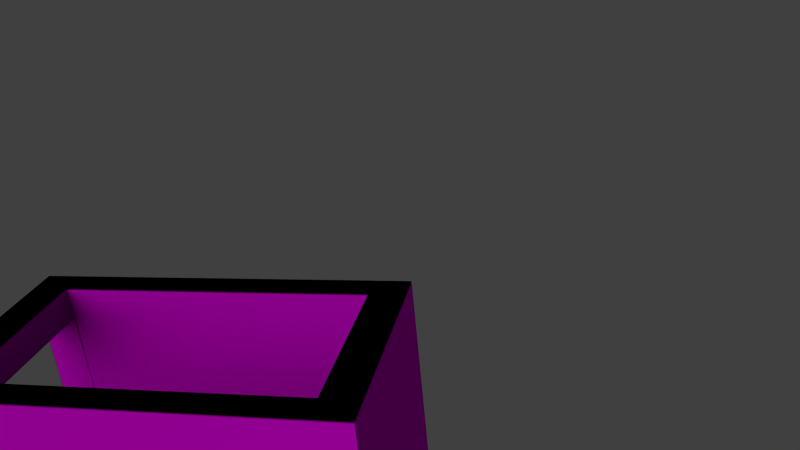 # Source: heel.blend  (saved by Blender 2.78.0; exported with 4.5.12 LTS)
import bpy
from mathutils import Matrix  # noqa: F401  (used for matrix-valued properties, if any)

bpy.ops.wm.read_factory_settings(use_empty=True)
scene = bpy.context.scene
scene.name = 'Scene'

# ---- collections
col_collection_1 = bpy.data.collections.new('Collection 1'); scene.collection.children.link(col_collection_1)

# ---- images (referenced by path relative to the original .blend; pixels are not part of the script)
import os
ASSET_DIR = os.environ.get("B2B_ASSET_DIR", "")  # directory of the original .blend (textures are referenced by path, not embedded)
HERE = os.path.dirname(os.path.abspath(__file__))  # packed textures are extracted next to this script under _unpacked/

def load_image(name, relpath, width, height, colorspace="sRGB"):
    """Load a texture the original file referenced (path relative to the .blend, or extracted next to this script)."""
    p = next((c for c in (os.path.join(HERE, relpath), os.path.join(ASSET_DIR, relpath)) if relpath and os.path.exists(c)), "")
    if p:
        img = bpy.data.images.load(p, check_existing=True)
        img.name = name
    else:  # same state as the original file: an image datablock whose file is absent (Cycles renders it pink)
        img = bpy.data.images.new(name, width, height)
        img.source = "FILE"
        img.filepath = "//" + (relpath or name)
    img.colorspace_settings.name = colorspace
    return img
img_yellow_png_001 = load_image('yellow.png.001', 'yellow.png', 1024, 1024, 'sRGB')
img_orange_png = load_image('orange.png', 'orange.png', 1024, 1024, 'sRGB')

# ---- materials (node trees are filled in below, after node groups)
mat_yellow = bpy.data.materials.new('yellow')
mat_yellow.alpha_threshold = 0.0
mat_yellow.roughness = 0.5
mat_attachment = bpy.data.materials.new('attachment')
mat_attachment.alpha_threshold = 0.0
mat_attachment.roughness = 0.5
mat_orange = bpy.data.materials.new('orange')
mat_orange.alpha_threshold = 0.0
mat_orange.roughness = 0.5

# ---- material node trees
mat_yellow.use_nodes = True; mat_yellow.node_tree.nodes.clear()
_N = mat_yellow.node_tree.nodes; _L = mat_yellow.node_tree.links
n0 = _N.new('ShaderNodeOutputMaterial'); n0.name = 'Material Output'; n0.location = (300, 300)
n1 = _N.new('ShaderNodeBsdfDiffuse'); n1.name = 'Diffuse BSDF.001'; n1.location = (100, 300)
n2 = _N.new('ShaderNodeTexImage'); n2.name = 'Image Texture'; n2.location = (-90, 300)
n2.width = 140
n2.image = img_yellow_png_001
_L.new(n1.outputs[0], n0.inputs[0])
_L.new(n2.outputs[0], n1.inputs[0])
n0.is_active_output = True
mat_attachment.use_nodes = True; mat_attachment.node_tree.nodes.clear()
_N = mat_attachment.node_tree.nodes; _L = mat_attachment.node_tree.links
n0 = _N.new('ShaderNodeOutputMaterial'); n0.name = 'Material Output'; n0.location = (300, 300)
n1 = _N.new('ShaderNodeVolumeAbsorption'); n1.name = 'Volume Absorption'; n1.location = (110, 300)
n2 = _N.new('ShaderNodeBsdfDiffuse'); n2.name = 'Diffuse BSDF'; n2.location = (100, 300)
n0.is_active_output = True
mat_orange.use_nodes = True; mat_orange.node_tree.nodes.clear()
_N = mat_orange.node_tree.nodes; _L = mat_orange.node_tree.links
n0 = _N.new('ShaderNodeOutputMaterial'); n0.name = 'Material Output'; n0.location = (300, 300)
n1 = _N.new('ShaderNodeTexImage'); n1.name = 'Image Texture'; n1.location = (-90, 300)
n1.width = 140
n1.image = img_orange_png
n2 = _N.new('ShaderNodeBsdfDiffuse'); n2.name = 'Diffuse BSDF'; n2.location = (100, 300)
n2.inputs[1].default_value = 0.3
_L.new(n2.outputs[0], n0.inputs[0])
_L.new(n1.outputs[0], n2.inputs[0])
n0.is_active_output = True

# ---- world
world_world = bpy.data.worlds.new('World'); scene.world = world_world
world_world.color = (0.05088, 0.05088, 0.05088)
world_world.use_sun_shadow = False
world_world.sun_shadow_jitter_overblur = 0.0
world_world.cycles.sampling_method = 'NONE'
world_world.cycles.sample_map_resolution = 256

# ---- cameras
cam_camera_001 = bpy.data.cameras.new('Camera.001')
cam_camera_001.clip_end = 100.0
cam_camera_001.lens = 35.0
cam_camera_001.sensor_width = 32.0
cam_camera_001.sensor_height = 18.0
cam_camera_001.display_size = 2.0
cam_camera_001.dof.focus_distance = 0.0

# ---- lights
light_sun = bpy.data.lights.new('Sun', 'SUN')
light_sun.transmission_factor = 0.0
light_sun.angle = 1.571
light_sun.energy = 2.0
light_sun.shadow_buffer_clip_start = 0.5
light_sun.shadow_soft_size = 1.0
light_sun.shadow_cascade_max_distance = 1000.0
light_sun.cycles.use_multiple_importance_sampling = False

# ---- meshes
me_cube_019 = bpy.data.meshes.new('Cube.019')
me_cube_019.from_pydata([(-0.75, -0.75, 1.0), (0.75, -0.75, 1.0), (-0.75, 1.428, 1.0), (0.75, 1.428, 1.0), (0.75, -0.7577, -1.0), (-0.75, -0.7577, -1.0), (-0.75, 1.435, -1.0), (0.75, 1.435, -1.0)], [], [(6, 7, 4, 5), (3, 1, 4, 7), (3, 7, 6, 2), (0, 5, 4, 1), (0, 2, 6, 5)])
_uv = me_cube_019.uv_layers.new(name='UVMap')
_uv.uv.foreach_set('vector', [0.0, 0.0, 0.0, 0.0, 0.0, 0.0, 0.0, 0.0, 0.0, 0.0, 0.0, 0.0, 0.0, 0.0, 0.0, 0.0, 0.0, 0.0, 0.0, 0.0, 0.0, 0.0, 0.0, 0.0, 0.0, 0.0, 0.0, 0.0, 0.0, 0.0, 0.0, 0.0, 0.0, 0.0, 0.0, 0.0, 0.0, 0.0, 0.0, 0.0])
me_cube_019.materials.append(mat_yellow)
me_cube_019.use_remesh_preserve_volume = False
me_cube_019.use_remesh_preserve_attributes = False
me_cube_019.use_mirror_vertex_groups = False
me_cube_019.update()
me_cube_008 = bpy.data.meshes.new('Cube.008')
me_cube_008.from_pydata([(1.0, 1.016, -1.0), (1.0, 1.016, 1.0), (-1.0, 1.016, 1.0), (-1.0, 1.016, -1.0), (-0.75, 1.016, -0.75), (-0.75, 1.016, 0.75), (0.75, 1.016, 0.75), (0.75, 1.016, -0.75)], [], [(2, 5, 6, 1), (6, 7, 0, 1), (2, 3, 4, 5), (0, 7, 4, 3)])
_uv = me_cube_008.uv_layers.new(name='UVMap')
_uv.uv.foreach_set('vector', [0.0, 0.0, 0.0, 0.0, 0.0, 0.0, 0.0, 0.0, 0.0, 0.0, 0.0, 0.0, 0.0, 0.0, 0.0, 0.0, 0.0, 0.0, 0.0, 0.0, 0.0, 0.0, 0.0, 0.0, 0.0, 0.0, 0.0, 0.0, 0.0, 0.0, 0.0, 0.0])
me_cube_008.materials.append(mat_attachment)
me_cube_008.use_remesh_preserve_volume = False
me_cube_008.use_remesh_preserve_attributes = False
me_cube_008.use_mirror_vertex_groups = False
me_cube_008.update()
me_cube_005 = bpy.data.meshes.new('Cube.005')
me_cube_005.from_pydata([(1.0, 1.678, 1.015), (1.0, -1.0, 1.015), (-1.0, -1.0, 1.015), (-1.0, 1.678, 1.015), (-0.75, -0.75, 1.015), (0.75, -0.75, 1.015), (-0.75, 1.428, 1.015), (0.75, 1.428, 1.015)], [], [(0, 7, 5, 1), (1, 5, 4, 2), (6, 3, 2, 4), (6, 7, 0, 3)])
_uv = me_cube_005.uv_layers.new(name='UVMap')
_uv.uv.foreach_set('vector', [0.0, 0.0, 0.0, 0.0, 0.0, 0.0, 0.0, 0.0, 0.0, 0.0, 0.0, 0.0, 0.0, 0.0, 0.0, 0.0, 0.0, 0.0, 0.0, 0.0, 0.0, 0.0, 0.0, 0.0, 0.0, 0.0, 0.0, 0.0, 0.0, 0.0, 0.0, 0.0])
me_cube_005.materials.append(mat_attachment)
me_cube_005.use_remesh_preserve_volume = False
me_cube_005.use_remesh_preserve_attributes = False
me_cube_005.use_mirror_vertex_groups = False
me_cube_005.update()
me_cube_011 = bpy.data.meshes.new('Cube.011')
me_cube_011.from_pydata([(1.0, 1.678, -1.0), (1.0, -1.0, -1.0), (-1.0, -1.0, -1.0), (1.0, 1.678, 1.0), (1.0, -1.0, 1.0), (-1.0, -1.0, 1.0), (-1.0, 1.678, 1.0), (-0.75, -0.75, 1.0), (0.75, -0.75, 1.0), (-0.75, 1.428, 1.0), (0.75, 1.428, 1.0), (-1.0, -1.0, -1.0), (-1.0, 1.678, -1.0), (0.75, -0.7269, -1.0), (-0.75, -0.7269, -1.0), (-0.75, 1.405, -1.0), (0.75, 1.405, -1.0), (-0.75, -0.7394, 0.75), (-0.75, -0.7375, -0.75), (-0.75, -1.0, -1.0), (-0.75, -1.0, 1.0), (1.0, -1.0, 0.75), (1.0, -1.0, -0.75), (0.75, -1.0, -1.0), (0.75, -1.0, 1.0), (-0.75, -1.0, 0.75), (-0.75, -1.0, -0.75), (0.75, -1.0, -0.75), (0.75, -1.0, 0.75), (-0.75, 1.415, -0.75), (0.75, 1.415, -0.75), (0.75, -0.7298, -0.75), (0.75, -0.7471, 0.75)], [(2, 5), (31, 13), (29, 15), (30, 16), (18, 14), (24, 23)], [(0, 16, 15, 12), (15, 16, 13, 14), (6, 3, 0, 12), (3, 10, 8, 4), (9, 6, 5, 7), (17, 25, 26, 18), (11, 14, 19), (11, 12, 15, 14), (0, 1, 13, 16), (13, 23, 19, 14), (28, 21, 4, 24), (20, 25, 28, 24), (3, 6, 9, 10), (8, 7, 20, 24), (11, 19, 20, 5), (23, 27, 26, 19), (12, 11, 5, 6), (28, 25, 17, 32), (17, 7, 8, 32), (23, 1, 22, 27), (5, 20, 7), (28, 27, 22, 21), (8, 24, 4), (32, 31, 27, 28), (13, 1, 23), (29, 26, 27, 30), (29, 30, 10, 9), (9, 7, 18, 29), (10, 30, 31, 8), (0, 3, 4, 1)])
_uv = me_cube_011.uv_layers.new(name='UVMap')
_uv.uv.foreach_set('vector', [0.0, 0.0, 0.0, 0.0, 0.0, 0.0, 0.0, 0.0, 0.0, 0.0, 0.0, 0.0, 0.0, 0.0, 0.0, 0.0, 0.0, 0.0, 0.0, 0.0, 0.0, 0.0, 0.0, 0.0, 0.0, 0.0, 0.0, 0.0, 0.0, 0.0, 0.0, 0.0, 0.0, 0.0, 0.0, 0.0, 0.0, 0.0, 0.0, 0.0, 0.0, 0.0, 0.0, 0.0, 0.0, 0.0, 0.0, 0.0, 0.0, 0.0, 0.0, 0.0, 0.0, 0.0, 0.0, 0.0, 0.0, 0.0, 0.0, 0.0, 0.0, 0.0, 0.0, 0.0, 0.0, 0.0, 0.0, 0.0, 0.0, 0.0, 0.0, 0.0, 0.0, 0.0, 0.0, 0.0, 0.0, 0.0, 0.0, 0.0, 0.0, 0.0, 0.0, 0.0, 0.0, 0.0, 0.0, 0.0, 0.0, 0.0, 0.0, 0.0, 0.0, 0.0, 0.0, 0.0, 0.0, 0.0, 0.0, 0.0, 0.0, 0.0, 0.0, 0.0, 0.0, 0.0, 0.0, 0.0, 0.0, 0.0, 0.0, 0.0, 0.0, 0.0, 0.0, 0.0, 0.0, 0.0, 0.0, 0.0, 0.0, 0.0, 0.0, 0.0, 0.0, 0.0, 0.0, 0.0, 0.0, 0.0, 0.0, 0.0, 0.0, 0.0, 0.0, 0.0, 0.0, 0.0, 0.0, 0.0, 0.0, 0.0, 0.0, 0.0, 0.0, 0.0, 0.0, 0.0, 0.0, 0.0, 0.0, 0.0, 0.0, 0.0, 0.0, 0.0, 0.0, 0.0, 0.0, 0.0, 0.0, 0.0, 0.0, 0.0, 0.0, 0.0, 0.0, 0.0, 0.0, 0.0, 0.0, 0.0, 0.0, 0.0, 0.0, 0.0, 0.0, 0.0, 0.0, 0.0, 0.0, 0.0, 0.0, 0.0, 0.0, 0.0, 0.0, 0.0, 0.0, 0.0, 0.0, 0.0, 0.0, 0.0, 0.0, 0.0, 0.0, 0.0, 0.0, 0.0, 0.0, 0.0, 0.0, 0.0, 0.0, 0.0, 0.0, 0.0, 0.0, 0.0, 0.0, 0.0, 0.0, 0.0, 0.0, 0.0, 0.0, 0.0, 0.0, 0.0, 0.0, 0.0, 0.0, 0.0, 0.0, 0.0, 0.0, 0.0, 0.0, 0.0, 0.0, 0.0])
me_cube_011.materials.append(mat_orange)
me_cube_011.use_remesh_preserve_volume = False
me_cube_011.use_remesh_preserve_attributes = False
me_cube_011.use_mirror_vertex_groups = False
me_cube_011.update()

# ---- objects
ob_heel_bottom = bpy.data.objects.new('heel_bottom', me_cube_019)
ob_heel_midfoot_attach = bpy.data.objects.new('heel_midfoot_attach', me_cube_008)
ob_heel_widening_attach = bpy.data.objects.new('heel_widening_attach', me_cube_005)
ob_heel = bpy.data.objects.new('heel', me_cube_011)
ob_camera = bpy.data.objects.new('Camera', cam_camera_001)
ob_sun = bpy.data.objects.new('Sun', light_sun)

# ---- transforms, parenting, visibility, modifiers, constraints
ob_heel_bottom.location = (0.0, -0.5507, -1.746)
ob_heel_bottom.scale = (1.222, 1.623, 0.3505)
ob_heel_bottom.lock_rotations_4d = False
ob_heel_bottom.empty_display_type = 'ARROWS'
ob_heel_bottom.lineart.crease_threshold = 0.0
ob_heel_midfoot_attach.location = (0.0, -3.497, 0.0)
ob_heel_midfoot_attach.scale = (1.222, 1.298, 1.402)
ob_heel_midfoot_attach.lock_rotations_4d = False
ob_heel_midfoot_attach.empty_display_type = 'ARROWS'
ob_heel_midfoot_attach.lineart.crease_threshold = 0.0
ob_heel_widening_attach.location = (0.0, -0.5507, 0.0)
ob_heel_widening_attach.scale = (1.222, 1.623, 1.402)
ob_heel_widening_attach.lock_rotations_4d = False
ob_heel_widening_attach.empty_display_type = 'ARROWS'
ob_heel_widening_attach.lineart.crease_threshold = 0.0
ob_heel.location = (0.0, -0.5507, 0.0)
ob_heel.scale = (1.222, 1.623, 1.402)
ob_heel.lock_rotations_4d = False
ob_heel.empty_display_type = 'ARROWS'
ob_heel.lineart.crease_threshold = 0.0
ob_camera.location = (6.801, 4.122, 5.721)
ob_camera.rotation_euler = (1.154, 0.0924, 1.776)
ob_camera.hide_select = True
ob_camera.lineart.crease_threshold = 0.0
ob_sun.location = (3.765, -2.357, 20.67)
ob_sun.rotation_euler = (-0.6144, -0.6121, 2.86)
ob_sun.scale = (1.0, 1.0, 2.764)
ob_sun.hide_select = True
ob_sun.lineart.crease_threshold = 0.0

# ---- collection membership
col_collection_1.objects.link(ob_heel_bottom)
col_collection_1.objects.link(ob_heel_midfoot_attach)
col_collection_1.objects.link(ob_heel_widening_attach)
col_collection_1.objects.link(ob_heel)
col_collection_1.objects.link(ob_camera)
col_collection_1.objects.link(ob_sun)

# ---- scene / render settings (as saved in the file)
scene.camera = ob_camera
scene.frame_start = 1; scene.frame_end = 250; scene.frame_set(60)
scene.render.engine = 'CYCLES'
scene.render.resolution_percentage = 50
scene.render.dither_intensity = 0.0
scene.cycles.use_denoising = False
scene.cycles.samples = 400
scene.cycles.sampling_pattern = 'TABULATED_SOBOL'
scene.cycles.light_sampling_threshold = 0.0
scene.cycles.use_adaptive_sampling = False
scene.cycles.use_light_tree = False
scene.cycles.caustics_reflective = False
scene.cycles.caustics_refractive = False
scene.cycles.blur_glossy = 0.0
scene.cycles.max_bounces = 8
scene.cycles.diffuse_bounces = 0
scene.cycles.glossy_bounces = 1
scene.cycles.transmission_bounces = 2
scene.cycles.pixel_filter_type = 'GAUSSIAN'
scene.cycles.sample_clamp_direct = 2.0
scene.cycles.sample_clamp_indirect = 2.0
scene.view_settings.view_transform = 'Standard'
bpy.context.view_layer.update()
